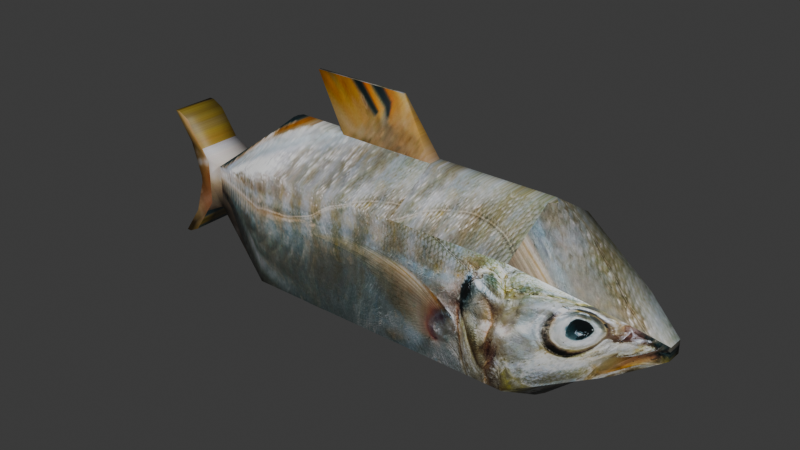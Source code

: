 # Source: fish.blend  (saved by Blender 4.5.91; exported with 4.5.12 LTS)
import bpy
from mathutils import Matrix  # noqa: F401  (used for matrix-valued properties, if any)

bpy.ops.wm.read_factory_settings(use_empty=True)
scene = bpy.context.scene
scene.name = 'Scene'

# ---- collections
col_collection = bpy.data.collections.new('Collection'); scene.collection.children.link(col_collection)

# ---- images (referenced by path relative to the original .blend; pixels are not part of the script)
import os
ASSET_DIR = os.environ.get("B2B_ASSET_DIR", "")  # directory of the original .blend (textures are referenced by path, not embedded)
HERE = os.path.dirname(os.path.abspath(__file__))  # packed textures are extracted next to this script under _unpacked/

def load_image(name, relpath, width, height, colorspace="sRGB"):
    """Load a texture the original file referenced (path relative to the .blend, or extracted next to this script)."""
    p = next((c for c in (os.path.join(HERE, relpath), os.path.join(ASSET_DIR, relpath)) if relpath and os.path.exists(c)), "")
    if p:
        img = bpy.data.images.load(p, check_existing=True)
        img.name = name
    else:  # same state as the original file: an image datablock whose file is absent (Cycles renders it pink)
        img = bpy.data.images.new(name, width, height)
        img.source = "FILE"
        img.filepath = "//" + (relpath or name)
    img.colorspace_settings.name = colorspace
    return img
img_harris_vo_egsqthrxkdq_unsplash_jpg = load_image('harris-vo-egSqtHrxKDQ-unsplash.jpg', '_unpacked/harris-vo-egSqtHrxKDQ-unsplash.3a02337f.jpg', 4771, 3182, 'sRGB')

# ---- materials (node trees are filled in below, after node groups)
mat_fish = bpy.data.materials.new('fish')

# ---- material node trees
mat_fish.use_nodes = True; mat_fish.node_tree.nodes.clear()
_N = mat_fish.node_tree.nodes; _L = mat_fish.node_tree.links
n0 = _N.new('ShaderNodeBsdfPrincipled'); n0.name = 'Principled BSDF'; n0.location = (-200, 100)
n1 = _N.new('ShaderNodeOutputMaterial'); n1.name = 'Material Output'; n1.location = (200, 100)
n2 = _N.new('ShaderNodeTexImage'); n2.name = 'Image Texture'; n2.location = (-661, 112)
n2.image = img_harris_vo_egsqthrxkdq_unsplash_jpg
_L.new(n0.outputs[0], n1.inputs[0])
_L.new(n2.outputs[0], n0.inputs[0])
n1.is_active_output = True

# ---- world
world_world = bpy.data.worlds.new('World'); scene.world = world_world
world_world.use_nodes = True; world_world.node_tree.nodes.clear()
_N = world_world.node_tree.nodes; _L = world_world.node_tree.links
n0 = _N.new('ShaderNodeOutputWorld'); n0.name = 'World Output'; n0.location = (200, 100)
n1 = _N.new('ShaderNodeBackground'); n1.name = 'Background'; n1.location = (-200, 100)
n1.inputs[0].default_value = (0.05088, 0.05088, 0.05088, 1.0)
_L.new(n1.outputs[0], n0.inputs[0])
n0.is_active_output = True
world_world.color = (0.05088, 0.05088, 0.05088)
world_world.sun_shadow_jitter_overblur = 0.0

# ---- meshes
me_cube_001 = bpy.data.meshes.new('Cube.001')
me_cube_001.from_pydata([(-1.0, -1.0, 1.0), (-1.0, 1.0, 1.0), (1.0, -1.0, 1.0), (1.0, 1.0, 1.0), (2.351, 0.4527, 0.4527), (2.351, -0.4527, 0.4527), (-3.734, -1.0, 1.0), (-3.734, 1.0, 1.0), (-5.262, -0.3848, 0.3848), (-5.262, 0.3848, 0.3848), (-2.674, 1.0, 0.0), (-2.674, 1.0, 1.0), (2.351, 0.0, 0.4527), (-2.674, -1.0, 1.0), (-6.293, 0.0, 1.141), (-6.293, 0.3848, 1.141), (-6.293, -0.3848, 1.141), (-1.0, -1.0, 0.0), (-1.0, 1.0, 0.0), (1.0, 1.0, 0.0), (1.0, -1.0, 0.0), (2.351, 0.4527, 0.0), (2.351, -0.4527, 0.0), (-3.734, -1.0, 0.0), (-3.734, 1.0, 0.0), (-5.262, -0.3848, 0.0), (-5.262, 0.3848, 0.0), (2.351, 0.0, 0.0), (-5.551, -0.3848, 0.0), (-5.551, 0.3848, 0.0), (-5.768, -0.3848, 0.0), (-5.768, 0.3848, 0.0), (-5.768, 0.0, 0.0), (-1.0, -0.1115, 1.555), (-1.0, 0.1115, 1.555), (1.0, 0.1115, 1.555), (1.0, -0.1115, 1.555), (1.099, 0.0, 1.538), (-3.734, -0.1115, 1.555), (-3.734, 0.1115, 1.555), (-2.674, -1.0, 0.0), (-2.674, 0.1115, 1.555), (-2.674, -0.1115, 1.555), (-5.95, -0.3848, 0.6477), (-5.768, -0.3848, 0.06473), (-5.552, -0.3848, 0.3848), (-5.768, 0.0, 0.06473), (-5.95, 0.0, 0.6477), (-5.768, 0.3848, 0.06473), (-5.95, 0.3848, 0.6477), (-5.552, 0.3848, 0.3848), (-6.206, 0.0, 1.141), (-6.004, 0.0, 1.036), (-6.206, 0.3848, 1.141), (-6.004, 0.3848, 1.036), (-6.004, -0.3848, 1.036), (-6.206, -0.3848, 1.141), (-5.309, -0.3848, 0.3848), (-5.69, -0.3848, 0.5843), (-5.551, -0.3848, 0.3848), (-5.551, -0.3848, 0.142), (-5.69, 0.0, 0.5843), (-5.309, 0.0, 0.3848), (-5.69, 0.3848, 0.5843), (-5.309, 0.3848, 0.3848), (-5.551, 0.3848, 0.142), (-5.551, 0.3848, 0.3848), (2.991, 0.0, 0.1092), (2.991, -0.1271, 0.1092), (2.991, 0.1271, 0.1092), (2.991, 0.1271, 0.0), (2.991, -0.1271, 0.0), (2.991, 0.0, 0.0), (-1.0, -1.0, -1.0), (-1.0, 1.0, -1.0), (1.0, -1.0, -1.0), (1.0, 1.0, -1.0), (2.351, 0.4527, -0.4527), (2.351, -0.4527, -0.4527), (-3.734, -1.0, -1.0), (-3.734, 1.0, -1.0), (-5.262, -0.3848, -0.3848), (-5.262, 0.3848, -0.3848), (-2.674, 1.0, -1.0), (2.351, 0.0, -0.4527), (-2.674, -1.0, -1.0), (-6.293, 0.0, -1.141), (-6.293, 0.3848, -1.141), (-6.293, -0.3848, -1.141), (-1.0, -0.1115, -1.555), (-1.0, 0.1115, -1.555), (1.0, 0.1115, -1.555), (1.0, -0.1115, -1.555), (1.099, 0.0, -1.538), (-3.734, -0.1115, -1.555), (-3.734, 0.1115, -1.555), (-2.674, 0.1115, -1.555), (-2.674, -0.1115, -1.555), (-5.95, -0.3848, -0.6477), (-5.768, -0.3848, -0.06473), (-5.552, -0.3848, -0.3848), (-5.768, 0.0, -0.06473), (-5.95, 0.0, -0.6477), (-5.768, 0.3848, -0.06473), (-5.95, 0.3848, -0.6477), (-5.552, 0.3848, -0.3848), (-6.206, 0.0, -1.141), (-6.004, 0.0, -1.036), (-6.206, 0.3848, -1.141), (-6.004, 0.3848, -1.036), (-6.004, -0.3848, -1.036), (-6.206, -0.3848, -1.141), (-5.309, -0.3848, -0.3848), (-5.69, -0.3848, -0.5843), (-5.551, -0.3848, -0.3848), (-5.551, -0.3848, -0.142), (-5.69, 0.0, -0.5843), (-5.309, 0.0, -0.3848), (-5.69, 0.3848, -0.5843), (-5.309, 0.3848, -0.3848), (-5.551, 0.3848, -0.142), (-5.551, 0.3848, -0.3848), (2.991, 0.0, -0.1092), (2.991, -0.1271, -0.1092), (2.991, 0.1271, -0.1092), (-3.238, 0.02115, 2.454), (-3.238, -0.02115, 2.454), (-1.564, 0.02115, 2.454), (-1.564, -0.02115, 2.454), (-3.381, -0.1115, 1.555), (-3.027, -0.1115, 1.555), (-3.027, -1.0, 1.0), (-3.381, -1.0, 1.0), (-3.027, 1.0, 1.0), (-3.381, 1.0, 1.0), (-3.027, 1.0, 0.0), (-3.381, 1.0, 0.0), (-3.027, -1.0, 0.0), (-3.381, -1.0, 0.0), (-3.027, 0.1115, 1.555), (-3.381, 0.1115, 1.555), (-3.381, -0.1115, -1.555), (-3.027, -0.1115, -1.555), (-3.027, -1.0, -1.0), (-3.381, -1.0, -1.0), (-3.027, 1.0, -1.0), (-3.381, 1.0, -1.0), (-3.027, 0.1115, -1.555), (-3.381, 0.1115, -1.555), (-3.658, -0.02574, -1.835), (-3.305, -0.02574, -1.835), (-3.305, 0.02574, -1.835), (-3.658, 0.02574, -1.835), (-5.262, -0.05564, 0.3848), (-5.262, 0.05564, 0.3848), (-5.309, 0.0, 0.3848), (-3.79, 0.05006, 1.547), (-3.79, -0.05006, 1.547), (-5.262, 0.05564, -0.3848), (-5.262, -0.05564, -0.3848), (-5.309, 0.0, -0.3848), (-3.79, -0.05006, -1.547), (-3.79, 0.05006, -1.547), (-4.526, 0.05285, -0.9661), (-4.526, -0.05285, -0.9661), (-5.262, 0.02016, -0.9661), (-4.525, 0.01909, -1.547), (-4.525, -0.01909, -1.547), (-5.262, -0.02016, -0.9661)], [], [(138, 132, 6, 23), (18, 1, 3, 19), (20, 2, 0, 17), (1, 18, 10, 11), (4, 12, 67, 69), (19, 3, 4, 21), (23, 6, 8, 25), (34, 41, 125, 127), (0, 33, 42, 13), (17, 0, 13, 40), (27, 21, 70, 72), (34, 1, 11, 41), (134, 136, 24, 7), (7, 24, 26, 9), (2, 20, 22, 5), (35, 36, 37), (140, 39, 38, 129), (33, 36, 35, 34), (3, 1, 34, 35), (140, 134, 7, 39), (36, 33, 0, 2), (132, 129, 38, 6), (37, 36, 2, 5, 12), (3, 35, 37, 12, 4), (43, 44, 45), (48, 49, 50), (47, 49, 48, 46), (43, 47, 46, 44), (30, 44, 46, 32), (47, 43, 16, 14), (49, 47, 14, 15), (32, 46, 48, 31), (52, 54, 53, 51), (55, 52, 51, 56), (51, 53, 15, 14), (56, 51, 14, 16), (57, 58, 59, 60), (63, 64, 65, 66), (62, 64, 63, 61), (57, 62, 61, 58), (28, 60, 59, 45, 44, 30), (43, 45, 59, 58, 55, 56, 16), (25, 8, 57, 60, 28), (58, 61, 52, 55), (61, 63, 54, 52), (9, 26, 29, 65, 64), (66, 65, 29, 31, 48, 50), (63, 66, 50, 49, 15, 53, 54), (72, 67, 68, 71), (70, 69, 67, 72), (12, 5, 68, 67), (21, 4, 69, 70), (22, 27, 72, 71), (5, 22, 71, 68), (138, 23, 79, 144), (18, 19, 76, 74), (20, 17, 73, 75), (74, 83, 10, 18), (77, 124, 122, 84), (19, 21, 77, 76), (23, 25, 81, 79), (90, 89, 97, 96), (73, 85, 97, 89), (17, 40, 85, 73), (90, 96, 83, 74), (146, 80, 24, 136), (80, 82, 26, 24), (75, 78, 22, 20), (91, 93, 92), (148, 141, 94, 95), (89, 90, 91, 92), (76, 91, 90, 74), (148, 95, 80, 146), (92, 75, 73, 89), (144, 79, 94, 141), (93, 84, 78, 75, 92), (76, 77, 84, 93, 91), (98, 100, 99), (103, 105, 104), (102, 101, 103, 104), (98, 99, 101, 102), (30, 32, 101, 99), (102, 86, 88, 98), (104, 87, 86, 102), (32, 31, 103, 101), (107, 106, 108, 109), (110, 111, 106, 107), (106, 86, 87, 108), (111, 88, 86, 106), (112, 115, 114, 113), (118, 121, 120, 119), (117, 116, 118, 119), (112, 113, 116, 117), (28, 30, 99, 100, 114, 115), (98, 88, 111, 110, 113, 114, 100), (25, 28, 115, 112, 81), (113, 110, 107, 116), (116, 107, 109, 118), (82, 119, 120, 29, 26), (121, 105, 103, 31, 29, 120), (118, 109, 108, 87, 104, 105, 121), (72, 71, 123, 122), (70, 72, 122, 124), (84, 122, 123, 78), (21, 70, 124, 77), (78, 123, 71, 22), (127, 125, 126, 128), (42, 33, 128, 126), (33, 34, 127, 128), (41, 42, 126, 125), (85, 143, 142, 97), (143, 144, 141, 142), (96, 147, 145, 83), (147, 148, 146, 145), (96, 97, 142, 147), (142, 141, 149, 150), (83, 145, 135, 10), (145, 146, 136, 135), (40, 137, 143, 85), (137, 138, 144, 143), (13, 42, 130, 131), (131, 130, 129, 132), (41, 11, 133, 139), (139, 133, 134, 140), (41, 139, 130, 42), (139, 140, 129, 130), (11, 10, 135, 133), (133, 135, 136, 134), (40, 13, 131, 137), (137, 131, 132, 138), (151, 150, 149, 152), (147, 142, 150, 151), (141, 148, 152, 149), (148, 147, 151, 152), (153, 154, 155), (158, 159, 160), (153, 157, 156, 154), (163, 162, 166, 165), (155, 154, 9, 64, 62), (6, 38, 157, 153, 8), (156, 39, 7, 9, 154), (8, 153, 155, 62, 57), (38, 39, 156, 157), (158, 160, 117, 119, 82), (162, 163, 158, 82, 80, 95), (81, 112, 117, 160, 159), (79, 81, 159, 164, 161, 94), (94, 161, 162, 95), (158, 163, 164, 159), (165, 166, 167, 168), (161, 164, 168, 167), (162, 161, 167, 166), (164, 163, 165, 168)])
me_cube_001.polygons.foreach_set('use_smooth', [1, 1, 1, 1, 1, 1, 1, 1, 1, 1, 0, 1, 1, 1, 1, 1, 1, 1, 1, 1, 1, 1, 1, 1, 1, 1, 1, 1, 1, 1, 1, 1, 1, 1, 1, 1, 1, 1, 1, 1, 1, 1, 1, 1, 1, 1, 1, 1, 1, 1, 1, 1, 0, 1, 1, 1, 1, 1, 1, 1, 1, 1, 1, 1, 1, 1, 1, 1, 1, 1, 1, 1, 1, 1, 1, 1, 1, 1, 1, 1, 1, 1, 1, 1, 1, 1, 1, 1, 1, 1, 1, 1, 1, 1, 1, 1, 1, 1, 1, 1, 1, 1, 1, 1, 1, 1, 1, 1, 1, 1, 1, 1, 1, 1, 1, 1, 1, 1, 1, 1, 1, 1, 1, 1, 1, 1, 1, 1, 1, 1, 1, 1, 1, 1, 1, 1, 1, 1, 1, 1, 1, 1, 1, 1, 1, 1, 1, 1, 1, 1, 1, 1, 1])
_uv = me_cube_001.uv_layers.new(name='UVMap')
_uv.uv.foreach_set('vector', [0.5649, 0.303, 0.5649, 0.3972, 0.5933, 0.3972, 0.5933, 0.303, 0.3738, 0.303, 0.3738, 0.3972, 0.2132, 0.3972, 0.2132, 0.303, 0.2132, 0.303, 0.2132, 0.3972, 0.3738, 0.3972, 0.3738, 0.303, 0.3738, 0.3972, 0.3738, 0.303, 0.5082, 0.303, 0.5082, 0.3972, 0.3603, 0.4557, 0.3664, 0.4199, 0.3828, 0.441, 0.3811, 0.4511, 0.2132, 0.303, 0.2132, 0.3972, 0.1337, 0.3198, 0.1337, 0.2579, 0.5933, 0.303, 0.5933, 0.3972, 0.716, 0.3392, 0.716, 0.303, 0.4361, 0.4897, 0.5398, 0.4559, 0.5458, 0.4672, 0.5053, 0.501, 0.3738, 0.3972, 0.3738, 0.4494, 0.5082, 0.4494, 0.5082, 0.3972, 0.3738, 0.303, 0.3738, 0.3972, 0.5082, 0.3972, 0.5082, 0.303, 0.1337, 0.2579, 0.1337, 0.2579, 0.0834, 0.2484, 0.0834, 0.2484, 0.3738, 0.4494, 0.3738, 0.3972, 0.5082, 0.3972, 0.5082, 0.4494, 0.5649, 0.3972, 0.5649, 0.303, 0.5933, 0.303, 0.5933, 0.3972, 0.5933, 0.3972, 0.5933, 0.303, 0.716, 0.303, 0.716, 0.3392, 0.2132, 0.3972, 0.2132, 0.303, 0.1337, 0.2579, 0.1337, 0.3198, 0.3178, 0.4066, 0.3178, 0.4066, 0.3098, 0.405, 0.5649, 0.4494, 0.5933, 0.4494, 0.5933, 0.4494, 0.5649, 0.4494, 0.4646, 0.4367, 0.304, 0.4367, 0.304, 0.4367, 0.4646, 0.4367, 0.304, 0.3845, 0.4646, 0.3845, 0.4646, 0.4367, 0.304, 0.4367, 0.5649, 0.4494, 0.5649, 0.3972, 0.5933, 0.3972, 0.5933, 0.4494, 0.304, 0.4367, 0.4646, 0.4367, 0.4646, 0.3845, 0.304, 0.3845, 0.5649, 0.3972, 0.5649, 0.4494, 0.5933, 0.4494, 0.5933, 0.3972, 0.3288, 0.3756, 0.3283, 0.3637, 0.3473, 0.2972, 0.3724, 0.384, 0.3664, 0.4199, 0.3205, 0.4557, 0.3253, 0.3814, 0.3288, 0.3756, 0.3664, 0.4199, 0.3603, 0.4557, 0.8074, 0.3211, 0.7992, 0.2906, 0.7896, 0.3074, 0.8278, 0.3014, 0.8391, 0.3436, 0.8145, 0.3246, 0.8391, 0.3436, 0.8391, 0.3436, 0.8278, 0.3014, 0.8278, 0.3014, 0.8391, 0.3436, 0.8391, 0.3436, 0.8278, 0.3014, 0.8278, 0.3014, 0.8278, 0.2967, 0.8278, 0.3014, 0.8278, 0.3014, 0.8278, 0.2967, 0.8391, 0.3436, 0.8391, 0.3436, 0.8603, 0.3793, 0.8603, 0.3793, 0.8391, 0.3436, 0.8391, 0.3436, 0.8603, 0.3793, 0.8603, 0.3793, 0.8278, 0.2967, 0.8278, 0.3014, 0.8278, 0.3014, 0.8278, 0.2967, 0.8424, 0.3717, 0.8424, 0.3717, 0.8549, 0.3793, 0.8549, 0.3793, 0.8424, 0.3717, 0.8424, 0.3717, 0.8549, 0.3793, 0.8549, 0.3793, 0.8549, 0.3793, 0.8549, 0.3793, 0.8603, 0.3793, 0.8603, 0.3793, 0.8549, 0.3793, 0.8549, 0.3793, 0.8603, 0.3793, 0.8603, 0.3793, 0.714, 0.3282, 0.7233, 0.3339, 0.7199, 0.3282, 0.7199, 0.3213, 0.7233, 0.3339, 0.714, 0.3282, 0.7199, 0.3213, 0.7199, 0.3282, 0.714, 0.3282, 0.714, 0.3282, 0.7233, 0.3339, 0.7233, 0.3339, 0.714, 0.3282, 0.714, 0.3282, 0.7233, 0.3339, 0.7233, 0.3339, 0.7896, 0.2872, 0.7896, 0.2946, 0.7896, 0.3074, 0.7896, 0.3074, 0.7992, 0.2906, 0.7992, 0.2872, 0.8074, 0.3211, 0.7896, 0.3074, 0.7896, 0.3074, 0.7958, 0.3178, 0.8098, 0.3415, 0.8188, 0.347, 0.8227, 0.347, 0.7129, 0.3173, 0.7129, 0.3282, 0.714, 0.3282, 0.7199, 0.3213, 0.7199, 0.3173, 0.8231, 0.339, 0.8231, 0.339, 0.8424, 0.3717, 0.8424, 0.3717, 0.8231, 0.339, 0.8231, 0.339, 0.8424, 0.3717, 0.8424, 0.3717, 0.7129, 0.3282, 0.7129, 0.3173, 0.7199, 0.3173, 0.7199, 0.3213, 0.714, 0.3282, 0.8145, 0.3246, 0.8145, 0.307, 0.8145, 0.2967, 0.8278, 0.2967, 0.8278, 0.3014, 0.8145, 0.3246, 0.8231, 0.339, 0.8145, 0.3246, 0.8145, 0.3246, 0.8391, 0.3436, 0.8603, 0.3793, 0.8549, 0.3793, 0.8424, 0.3717, 0.0834, 0.2484, 0.0834, 0.2587, 0.0834, 0.2587, 0.0834, 0.2484, 0.0834, 0.2484, 0.0834, 0.2587, 0.0834, 0.2587, 0.0834, 0.2484, 0.3664, 0.4199, 0.3724, 0.384, 0.3845, 0.4309, 0.3828, 0.441, 0.1337, 0.2579, 0.1337, 0.3198, 0.0834, 0.2587, 0.0834, 0.2484, 0.1337, 0.2579, 0.1337, 0.2579, 0.0834, 0.2484, 0.0834, 0.2484, 0.1337, 0.3198, 0.1337, 0.2579, 0.0834, 0.2484, 0.0834, 0.2587, 0.5649, 0.303, 0.5933, 0.303, 0.5933, 0.2089, 0.5649, 0.2089, 0.3738, 0.303, 0.2132, 0.303, 0.2132, 0.2089, 0.3738, 0.2089, 0.2132, 0.303, 0.3738, 0.303, 0.3738, 0.2089, 0.2132, 0.2089, 0.3738, 0.2089, 0.5082, 0.2089, 0.5082, 0.303, 0.3738, 0.303, 0.1368, 0.208, 0.09636, 0.2418, 0.09636, 0.2418, 0.1368, 0.208, 0.2132, 0.303, 0.1337, 0.2579, 0.1337, 0.196, 0.2132, 0.2089, 0.5933, 0.303, 0.716, 0.303, 0.716, 0.2668, 0.5933, 0.2089, 0.3738, 0.1567, 0.3738, 0.1567, 0.5082, 0.1567, 0.5082, 0.1567, 0.3738, 0.2089, 0.5082, 0.2089, 0.5082, 0.1567, 0.3738, 0.1567, 0.3738, 0.303, 0.5082, 0.303, 0.5082, 0.2089, 0.3738, 0.2089, 0.3738, 0.1567, 0.5082, 0.1567, 0.5082, 0.2089, 0.3738, 0.2089, 0.5649, 0.2089, 0.5933, 0.2089, 0.5933, 0.303, 0.5649, 0.303, 0.5933, 0.2089, 0.716, 0.2668, 0.716, 0.303, 0.5933, 0.303, 0.2132, 0.2089, 0.1337, 0.196, 0.1337, 0.2579, 0.2132, 0.303, 0.2132, 0.1567, 0.2052, 0.1582, 0.2132, 0.1567, 0.5649, 0.1567, 0.5649, 0.1567, 0.5933, 0.1567, 0.5933, 0.1567, 0.3738, 0.1567, 0.3738, 0.1567, 0.2132, 0.1567, 0.2132, 0.1567, 0.2132, 0.2089, 0.2132, 0.1567, 0.3738, 0.1567, 0.3738, 0.2089, 0.5649, 0.1567, 0.5933, 0.1567, 0.5933, 0.2089, 0.5649, 0.2089, 0.2132, 0.1567, 0.2132, 0.2089, 0.3738, 0.2089, 0.3738, 0.1567, 0.5649, 0.2089, 0.5933, 0.2089, 0.5933, 0.1567, 0.5649, 0.1567, 0.1943, 0.1776, 0.1368, 0.208, 0.1368, 0.208, 0.2007, 0.2183, 0.2007, 0.1763, 0.2007, 0.2183, 0.1368, 0.208, 0.1368, 0.208, 0.1943, 0.1776, 0.2007, 0.1763, 0.8074, 0.2532, 0.7896, 0.267, 0.7992, 0.2838, 0.8278, 0.2921, 0.8145, 0.2689, 0.8391, 0.2499, 0.8391, 0.2499, 0.8278, 0.2921, 0.8278, 0.2921, 0.8391, 0.2499, 0.8391, 0.2499, 0.8278, 0.2921, 0.8278, 0.2921, 0.8391, 0.2499, 0.8278, 0.2967, 0.8278, 0.2967, 0.8278, 0.2921, 0.8278, 0.2921, 0.8391, 0.2499, 0.8603, 0.2142, 0.8603, 0.2142, 0.8391, 0.2499, 0.8391, 0.2499, 0.8603, 0.2142, 0.8603, 0.2142, 0.8391, 0.2499, 0.8278, 0.2967, 0.8278, 0.2967, 0.8278, 0.2921, 0.8278, 0.2921, 0.8686, 0.3923, 0.8811, 0.3846, 0.8811, 0.3846, 0.8686, 0.3923, 0.8686, 0.3923, 0.8811, 0.3846, 0.8811, 0.3846, 0.8686, 0.3923, 0.8811, 0.3846, 0.8865, 0.3846, 0.8865, 0.3846, 0.8811, 0.3846, 0.8811, 0.3846, 0.8865, 0.3846, 0.8865, 0.3846, 0.8811, 0.3846, 0.714, 0.3063, 0.7199, 0.3132, 0.7199, 0.3063, 0.7233, 0.3006, 0.7233, 0.3006, 0.7199, 0.3063, 0.7199, 0.3132, 0.714, 0.3063, 0.714, 0.3063, 0.7233, 0.3006, 0.7233, 0.3006, 0.714, 0.3063, 0.714, 0.3063, 0.7233, 0.3006, 0.7233, 0.3006, 0.714, 0.3063, 0.7896, 0.2872, 0.7992, 0.2872, 0.7992, 0.2838, 0.7896, 0.267, 0.7896, 0.267, 0.7896, 0.2797, 0.8074, 0.2532, 0.8227, 0.2273, 0.8188, 0.2273, 0.8098, 0.2329, 0.7958, 0.2565, 0.7896, 0.267, 0.7896, 0.267, 0.7129, 0.3173, 0.7199, 0.3173, 0.7199, 0.3132, 0.714, 0.3063, 0.7129, 0.3063, 0.8493, 0.4249, 0.8686, 0.3923, 0.8686, 0.3923, 0.8493, 0.4249, 0.8493, 0.4249, 0.8686, 0.3923, 0.8686, 0.3923, 0.8493, 0.4249, 0.7129, 0.3063, 0.714, 0.3063, 0.7199, 0.3132, 0.7199, 0.3173, 0.7129, 0.3173, 0.8145, 0.2689, 0.8145, 0.2689, 0.8278, 0.2921, 0.8278, 0.2967, 0.8145, 0.2967, 0.8145, 0.2865, 0.8231, 0.2545, 0.8424, 0.2218, 0.8549, 0.2142, 0.8603, 0.2142, 0.8391, 0.2499, 0.8145, 0.2689, 0.8145, 0.2689, 0.0834, 0.2484, 0.0834, 0.2484, 0.0834, 0.2381, 0.0834, 0.2381, 0.0834, 0.2484, 0.0834, 0.2484, 0.0834, 0.2381, 0.0834, 0.2381, 0.1368, 0.208, 0.09636, 0.2418, 0.09636, 0.2418, 0.1368, 0.208, 0.1337, 0.2579, 0.0834, 0.2484, 0.0834, 0.2381, 0.1337, 0.196, 0.1337, 0.196, 0.0834, 0.2381, 0.0834, 0.2484, 0.1337, 0.2579, 0.3372, 0.374, 0.4716, 0.374, 0.4716, 0.374, 0.3372, 0.374, 0.5398, 0.4559, 0.4361, 0.4897, 0.5053, 0.501, 0.5458, 0.4672, 0.4361, 0.4897, 0.4361, 0.4897, 0.5053, 0.501, 0.5053, 0.501, 0.5398, 0.4559, 0.5398, 0.4559, 0.5458, 0.4672, 0.5458, 0.4672, 0.5082, 0.2089, 0.5366, 0.2089, 0.5366, 0.1567, 0.5082, 0.1567, 0.5366, 0.2089, 0.5649, 0.2089, 0.5649, 0.1567, 0.5366, 0.1567, 0.5082, 0.1567, 0.5366, 0.1567, 0.5366, 0.2089, 0.5082, 0.2089, 0.5366, 0.1567, 0.5649, 0.1567, 0.5649, 0.2089, 0.5366, 0.2089, 0.5082, 0.1567, 0.5082, 0.1567, 0.5366, 0.1567, 0.5366, 0.1567, 0.5044, 0.468, 0.5076, 0.4968, 0.5222, 0.5164, 0.5189, 0.4876, 0.5082, 0.2089, 0.5366, 0.2089, 0.5366, 0.303, 0.5082, 0.303, 0.5366, 0.2089, 0.5649, 0.2089, 0.5649, 0.303, 0.5366, 0.303, 0.5082, 0.303, 0.5366, 0.303, 0.5366, 0.2089, 0.5082, 0.2089, 0.5366, 0.303, 0.5649, 0.303, 0.5649, 0.2089, 0.5366, 0.2089, 0.5082, 0.3972, 0.5082, 0.4494, 0.5366, 0.4494, 0.5366, 0.3972, 0.5366, 0.3972, 0.5366, 0.4494, 0.5649, 0.4494, 0.5649, 0.3972, 0.5082, 0.4494, 0.5082, 0.3972, 0.5366, 0.3972, 0.5366, 0.4494, 0.5366, 0.4494, 0.5366, 0.3972, 0.5649, 0.3972, 0.5649, 0.4494, 0.5082, 0.4494, 0.5366, 0.4494, 0.5366, 0.4494, 0.5082, 0.4494, 0.5366, 0.4494, 0.5649, 0.4494, 0.5649, 0.4494, 0.5366, 0.4494, 0.5082, 0.3972, 0.5082, 0.303, 0.5366, 0.303, 0.5366, 0.3972, 0.5366, 0.3972, 0.5366, 0.303, 0.5649, 0.303, 0.5649, 0.3972, 0.5082, 0.303, 0.5082, 0.3972, 0.5366, 0.3972, 0.5366, 0.303, 0.5366, 0.303, 0.5366, 0.3972, 0.5649, 0.3972, 0.5649, 0.303, 0.5189, 0.4876, 0.5189, 0.4876, 0.5222, 0.5164, 0.5222, 0.5164, 0.5044, 0.468, 0.5044, 0.468, 0.5189, 0.4876, 0.5189, 0.4876, 0.5076, 0.4968, 0.5076, 0.4968, 0.5222, 0.5164, 0.5222, 0.5164, 0.5076, 0.4968, 0.5044, 0.468, 0.5189, 0.4876, 0.5222, 0.5164, 0.7129, 0.3282, 0.7129, 0.3282, 0.714, 0.3282, 0.7129, 0.3063, 0.7129, 0.3063, 0.714, 0.3063, 0.716, 0.3392, 0.5978, 0.4487, 0.5978, 0.4487, 0.716, 0.3392, 0.4912, 0.5075, 0.4609, 0.4953, 0.4864, 0.4838, 0.5168, 0.4959, 0.714, 0.3282, 0.7129, 0.3282, 0.7129, 0.3282, 0.714, 0.3282, 0.714, 0.3282, 0.5933, 0.3972, 0.5933, 0.4494, 0.5978, 0.4487, 0.716, 0.3392, 0.716, 0.3392, 0.5978, 0.4487, 0.5933, 0.4494, 0.5933, 0.3972, 0.716, 0.3392, 0.716, 0.3392, 0.7129, 0.3282, 0.7129, 0.3282, 0.714, 0.3282, 0.714, 0.3282, 0.714, 0.3282, 0.5933, 0.4494, 0.5933, 0.4494, 0.5978, 0.4487, 0.5978, 0.4487, 0.7129, 0.3063, 0.714, 0.3063, 0.714, 0.3063, 0.714, 0.3063, 0.7129, 0.3063, 0.5978, 0.1574, 0.6569, 0.2121, 0.716, 0.2668, 0.716, 0.2668, 0.5933, 0.2089, 0.5933, 0.1567, 0.7129, 0.3063, 0.714, 0.3063, 0.714, 0.3063, 0.714, 0.3063, 0.7129, 0.3063, 0.5933, 0.2089, 0.716, 0.2668, 0.716, 0.2668, 0.6569, 0.2121, 0.5978, 0.1574, 0.5933, 0.1567, 0.5933, 0.1567, 0.5978, 0.1574, 0.5978, 0.1574, 0.5933, 0.1567, 0.716, 0.2668, 0.6569, 0.2121, 0.6569, 0.2121, 0.716, 0.2668, 0.4434, 0.7395, 0.3843, 0.6848, 0.3843, 0.6848, 0.4434, 0.7395, 0.4609, 0.4953, 0.4912, 0.5075, 0.5168, 0.4959, 0.4864, 0.4838, 0.4609, 0.4953, 0.4609, 0.4953, 0.4864, 0.4838, 0.4864, 0.4838, 0.4912, 0.5075, 0.4912, 0.5075, 0.5168, 0.4959, 0.5168, 0.4959])
me_cube_001.materials.append(mat_fish)
me_cube_001.update()

# ---- objects
ob_cube = bpy.data.objects.new('Cube', me_cube_001)

# ---- transforms, parenting, visibility, modifiers, constraints
ob_cube.location = (0.0, 0.0, 0.0)
ob_cube.scale = (0.2885, 0.2885, 0.2885)

# ---- collection membership
col_collection.objects.link(ob_cube)

# ---- scene / render settings (as saved in the file)
scene.frame_start = 1; scene.frame_end = 250; scene.frame_set(1)
scene.render.engine = 'BLENDER_EEVEE_NEXT'
bpy.context.view_layer.update()

# ---- added for rendering (the .blend has no active camera and no usable light): camera, sun
cam_auto = bpy.data.cameras.new('AutoCamera')
cam_auto.lens = 50.0
cam_auto.sensor_width = 36.0
cam_auto.clip_end = 1000.0
ob_auto_camera = bpy.data.objects.new('AutoCamera', cam_auto)
scene.collection.objects.link(ob_auto_camera)
ob_auto_camera.location = (2.30528, -3.33793, 2.31446)
ob_auto_camera.rotation_euler = (1.09748, -7.21219e-08, 0.694738)
scene.camera = ob_auto_camera
light_auto_sun = bpy.data.lights.new('AutoSun', 'SUN')
light_auto_sun.energy = 3.0
light_auto_sun.angle = 0.0523599
ob_auto_sun = bpy.data.objects.new('AutoSun', light_auto_sun)
scene.collection.objects.link(ob_auto_sun)
ob_auto_sun.rotation_euler = (0.872665, 0.174533, 0.523599)
bpy.context.view_layer.update()
